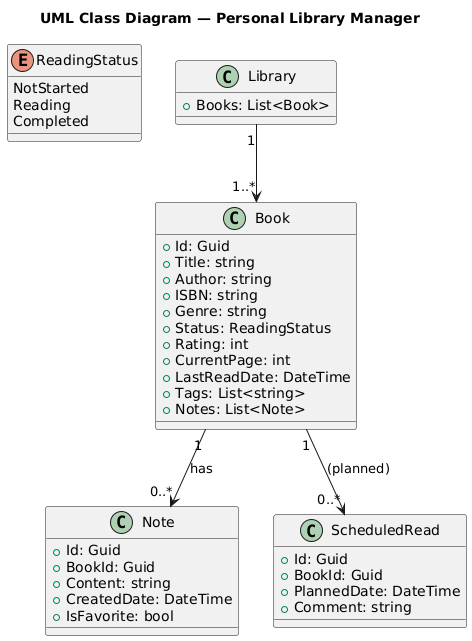

The diagram above was rendered by PlantUML. Its source (embedded in the PNG):
@startuml
title UML Class Diagram — Personal Library Manager

' ENUM
enum ReadingStatus {
  NotStarted
  Reading
  Completed
}

' NOTE
class Note {
  +Id: Guid
  +BookId: Guid
  +Content: string
  +CreatedDate: DateTime
  +IsFavorite: bool
}

' BOOK
class Book {
  +Id: Guid
  +Title: string
  +Author: string
  +ISBN: string
  +Genre: string
  +Status: ReadingStatus
  +Rating: int
  +CurrentPage: int
  +LastReadDate: DateTime
  +Tags: List<string>
  +Notes: List<Note>
}

' SCHEDULED READ (planned)
class ScheduledRead {
  +Id: Guid
  +BookId: Guid
  +PlannedDate: DateTime
  +Comment: string
}

' LIBRARY (optional root object for JSON)
class Library {
  +Books: List<Book>
}

' RELATIONSHIPS
Book "1" --> "0..*" Note : has
Book "1" --> "0..*" ScheduledRead : (planned)
Library "1" --> "1..*" Book
@enduml